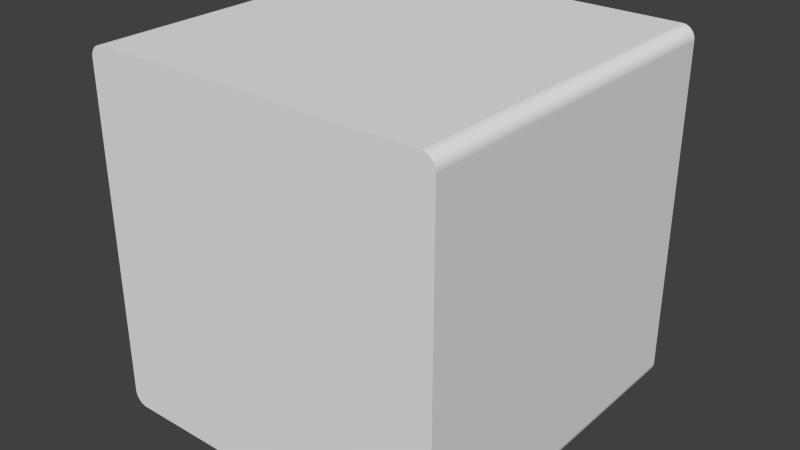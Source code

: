 # Source: CubeMediumLow.blend  (saved by Blender 2.74.0; exported with 4.5.12 LTS)
import bpy
from mathutils import Matrix  # noqa: F401  (used for matrix-valued properties, if any)

bpy.ops.wm.read_factory_settings(use_empty=True)
scene = bpy.context.scene
scene.name = 'Scene'

# ---- collections
col_collection_1 = bpy.data.collections.new('Collection 1'); scene.collection.children.link(col_collection_1)

# ---- world
world_world = bpy.data.worlds.new('World'); scene.world = world_world
world_world.color = (0.05088, 0.05088, 0.05088)
world_world.use_sun_shadow = False
world_world.sun_shadow_jitter_overblur = 0.0
world_world.cycles.sampling_method = 'MANUAL'
world_world.cycles.sample_map_resolution = 256

# ---- meshes
me_cube_004 = bpy.data.meshes.new('Cube.004')
me_cube_004.from_pydata([(-1.0, -1.0, -0.9262), (-0.9262, -1.0, -1.0), (-0.9995, -1.0, -0.9351), (-0.9979, -1.0, -0.9438), (-0.9952, -1.0, -0.9523), (-0.9915, -1.0, -0.9605), (-0.9869, -1.0, -0.9681), (-0.9814, -1.0, -0.9751), (-0.9751, -1.0, -0.9814), (-0.9681, -1.0, -0.9869), (-0.9605, -1.0, -0.9915), (-0.9523, -1.0, -0.9952), (-0.9438, -1.0, -0.9979), (-0.9351, -1.0, -0.9995), (-0.9262, -1.0, 1.0), (-1.0, -1.0, 0.9262), (-0.9351, -1.0, 0.9995), (-0.9438, -1.0, 0.9979), (-0.9523, -1.0, 0.9952), (-0.9605, -1.0, 0.9915), (-0.9681, -1.0, 0.9869), (-0.9751, -1.0, 0.9814), (-0.9814, -1.0, 0.9751), (-0.9869, -1.0, 0.9681), (-0.9915, -1.0, 0.9605), (-0.9952, -1.0, 0.9523), (-0.9979, -1.0, 0.9438), (-0.9995, -1.0, 0.9351), (-0.9262, 1.0, -1.0), (-1.0, 1.0, -0.9262), (-0.9351, 1.0, -0.9995), (-0.9438, 1.0, -0.9979), (-0.9523, 1.0, -0.9952), (-0.9605, 1.0, -0.9915), (-0.9681, 1.0, -0.9869), (-0.9751, 1.0, -0.9814), (-0.9814, 1.0, -0.9751), (-0.9869, 1.0, -0.9681), (-0.9915, 1.0, -0.9605), (-0.9952, 1.0, -0.9523), (-0.9979, 1.0, -0.9438), (-0.9995, 1.0, -0.9351), (-1.0, 1.0, 0.9262), (-0.9262, 1.0, 1.0), (-0.9995, 1.0, 0.9351), (-0.9979, 1.0, 0.9438), (-0.9952, 1.0, 0.9523), (-0.9915, 1.0, 0.9605), (-0.9869, 1.0, 0.9681), (-0.9814, 1.0, 0.9751), (-0.9751, 1.0, 0.9814), (-0.9681, 1.0, 0.9869), (-0.9605, 1.0, 0.9915), (-0.9523, 1.0, 0.9952), (-0.9438, 1.0, 0.9979), (-0.9351, 1.0, 0.9995), (0.9262, -1.0, -1.0), (1.0, -1.0, -0.9262), (0.9351, -1.0, -0.9995), (0.9438, -1.0, -0.9979), (0.9523, -1.0, -0.9952), (0.9605, -1.0, -0.9915), (0.9681, -1.0, -0.9869), (0.9751, -1.0, -0.9814), (0.9814, -1.0, -0.9751), (0.9869, -1.0, -0.9681), (0.9915, -1.0, -0.9605), (0.9952, -1.0, -0.9523), (0.9979, -1.0, -0.9438), (0.9995, -1.0, -0.9351), (1.0, -1.0, 0.9262), (0.9262, -1.0, 1.0), (0.9995, -1.0, 0.9351), (0.9979, -1.0, 0.9438), (0.9952, -1.0, 0.9523), (0.9915, -1.0, 0.9605), (0.9869, -1.0, 0.9681), (0.9814, -1.0, 0.9751), (0.9751, -1.0, 0.9814), (0.9681, -1.0, 0.9869), (0.9605, -1.0, 0.9915), (0.9523, -1.0, 0.9952), (0.9438, -1.0, 0.9979), (0.9351, -1.0, 0.9995), (1.0, 1.0, -0.9262), (0.9262, 1.0, -1.0), (0.9995, 1.0, -0.9351), (0.9979, 1.0, -0.9438), (0.9952, 1.0, -0.9523), (0.9915, 1.0, -0.9605), (0.9869, 1.0, -0.9681), (0.9814, 1.0, -0.9751), (0.9751, 1.0, -0.9814), (0.9681, 1.0, -0.9869), (0.9605, 1.0, -0.9915), (0.9523, 1.0, -0.9952), (0.9438, 1.0, -0.9979), (0.9351, 1.0, -0.9995), (0.9262, 1.0, 1.0), (1.0, 1.0, 0.9262), (0.9351, 1.0, 0.9995), (0.9438, 1.0, 0.9979), (0.9523, 1.0, 0.9952), (0.9605, 1.0, 0.9915), (0.9681, 1.0, 0.9869), (0.9751, 1.0, 0.9814), (0.9814, 1.0, 0.9751), (0.9869, 1.0, 0.9681), (0.9915, 1.0, 0.9605), (0.9952, 1.0, 0.9523), (0.9979, 1.0, 0.9438), (0.9995, 1.0, 0.9351)], [], [(1, 28, 85, 56), (99, 70, 57, 84), (71, 98, 43, 14), (70, 72, 73, 74, 75, 76, 77, 78, 79, 80, 81, 82, 83, 71, 14, 16, 17, 18, 19, 20, 21, 22, 23, 24, 25, 26, 27, 15, 0, 2, 3, 4, 5, 6, 7, 8, 9, 10, 11, 12, 13, 1, 56, 58, 59, 60, 61, 62, 63, 64, 65, 66, 67, 68, 69, 57), (42, 44, 45, 46, 47, 48, 49, 50, 51, 52, 53, 54, 55, 43, 98, 100, 101, 102, 103, 104, 105, 106, 107, 108, 109, 110, 111, 99, 84, 86, 87, 88, 89, 90, 91, 92, 93, 94, 95, 96, 97, 85, 28, 30, 31, 32, 33, 34, 35, 36, 37, 38, 39, 40, 41, 29), (14, 43, 55, 16), (16, 55, 54, 17), (17, 54, 53, 18), (18, 53, 52, 19), (19, 52, 51, 20), (20, 51, 50, 21), (21, 50, 49, 22), (22, 49, 48, 23), (23, 48, 47, 24), (24, 47, 46, 25), (25, 46, 45, 26), (26, 45, 44, 27), (27, 44, 42, 15), (28, 1, 13, 30), (30, 13, 12, 31), (31, 12, 11, 32), (32, 11, 10, 33), (33, 10, 9, 34), (34, 9, 8, 35), (35, 8, 7, 36), (36, 7, 6, 37), (37, 6, 5, 38), (38, 5, 4, 39), (39, 4, 3, 40), (40, 3, 2, 41), (41, 2, 0, 29), (98, 71, 83, 100), (100, 83, 82, 101), (101, 82, 81, 102), (102, 81, 80, 103), (103, 80, 79, 104), (104, 79, 78, 105), (105, 78, 77, 106), (106, 77, 76, 107), (107, 76, 75, 108), (108, 75, 74, 109), (109, 74, 73, 110), (110, 73, 72, 111), (111, 72, 70, 99), (56, 85, 97, 58), (58, 97, 96, 59), (59, 96, 95, 60), (60, 95, 94, 61), (61, 94, 93, 62), (62, 93, 92, 63), (63, 92, 91, 64), (64, 91, 90, 65), (65, 90, 89, 66), (66, 89, 88, 67), (67, 88, 87, 68), (68, 87, 86, 69), (69, 86, 84, 57), (15, 42, 29, 0)])
_uv = me_cube_004.uv_layers.new(name='UVMap')
_uv.uv.foreach_set('vector', [0.7638, 0.6326, 0.7638, 0.6326, 0.9797, 0.6326, 0.9797, 0.6326, 0.9883, 0.8785, 0.9883, 0.8785, 0.9883, 0.6448, 0.9883, 0.6448, 0.9797, 0.8907, 0.9797, 0.8907, 0.7638, 0.8907, 0.7638, 0.8907, 0.9883, 0.8785, 0.9882, 0.88, 0.9881, 0.8814, 0.9877, 0.8828, 0.9873, 0.8842, 0.9868, 0.8854, 0.9861, 0.8866, 0.9854, 0.8876, 0.9846, 0.8885, 0.9837, 0.8893, 0.9828, 0.8899, 0.9818, 0.8903, 0.9807, 0.8906, 0.9797, 0.8907, 0.7638, 0.8907, 0.7627, 0.8906, 0.7617, 0.8903, 0.7607, 0.8899, 0.7598, 0.8893, 0.7589, 0.8885, 0.7581, 0.8876, 0.7573, 0.8866, 0.7567, 0.8854, 0.7561, 0.8842, 0.7557, 0.8828, 0.7554, 0.8814, 0.7552, 0.88, 0.7552, 0.8785, 0.7552, 0.6448, 0.7552, 0.6433, 0.7554, 0.6419, 0.7557, 0.6405, 0.7561, 0.6391, 0.7567, 0.6379, 0.7573, 0.6367, 0.7581, 0.6357, 0.7589, 0.6348, 0.7598, 0.634, 0.7607, 0.6334, 0.7617, 0.633, 0.7627, 0.6327, 0.7638, 0.6326, 0.9797, 0.6326, 0.9807, 0.6327, 0.9818, 0.633, 0.9828, 0.6334, 0.9837, 0.634, 0.9846, 0.6348, 0.9854, 0.6357, 0.9861, 0.6367, 0.9868, 0.6379, 0.9873, 0.6391, 0.9877, 0.6405, 0.9881, 0.6419, 0.9882, 0.6433, 0.9883, 0.6448, 0.7552, 0.8785, 0.7552, 0.88, 0.7554, 0.8814, 0.7557, 0.8828, 0.7561, 0.8842, 0.7567, 0.8854, 0.7573, 0.8866, 0.7581, 0.8876, 0.7589, 0.8885, 0.7598, 0.8893, 0.7607, 0.8899, 0.7617, 0.8903, 0.7627, 0.8906, 0.7638, 0.8907, 0.9797, 0.8907, 0.9807, 0.8906, 0.9818, 0.8903, 0.9828, 0.8899, 0.9837, 0.8893, 0.9846, 0.8885, 0.9854, 0.8876, 0.9861, 0.8866, 0.9868, 0.8854, 0.9873, 0.8842, 0.9877, 0.8828, 0.9881, 0.8814, 0.9882, 0.88, 0.9883, 0.8785, 0.9883, 0.6448, 0.9882, 0.6433, 0.9881, 0.6419, 0.9877, 0.6405, 0.9873, 0.6391, 0.9868, 0.6379, 0.9861, 0.6367, 0.9854, 0.6357, 0.9846, 0.6348, 0.9837, 0.634, 0.9828, 0.6334, 0.9818, 0.633, 0.9807, 0.6327, 0.9797, 0.6326, 0.7638, 0.6326, 0.7627, 0.6327, 0.7617, 0.633, 0.7607, 0.6334, 0.7598, 0.634, 0.7589, 0.6348, 0.7581, 0.6357, 0.7573, 0.6367, 0.7567, 0.6379, 0.7561, 0.6391, 0.7557, 0.6405, 0.7554, 0.6419, 0.7552, 0.6433, 0.7552, 0.6448, 0.7638, 0.8907, 0.7638, 0.8907, 0.7627, 0.8906, 0.7627, 0.8906, 0.7627, 0.8906, 0.7627, 0.8906, 0.7617, 0.8903, 0.7617, 0.8903, 0.7617, 0.8903, 0.7617, 0.8903, 0.7607, 0.8899, 0.7607, 0.8899, 0.7607, 0.8899, 0.7607, 0.8899, 0.7598, 0.8893, 0.7598, 0.8893, 0.7598, 0.8893, 0.7598, 0.8893, 0.7589, 0.8885, 0.7589, 0.8885, 0.7589, 0.8885, 0.7589, 0.8885, 0.7581, 0.8876, 0.7581, 0.8876, 0.7581, 0.8876, 0.7581, 0.8876, 0.7573, 0.8866, 0.7573, 0.8866, 0.7573, 0.8866, 0.7573, 0.8866, 0.7567, 0.8854, 0.7567, 0.8854, 0.7567, 0.8854, 0.7567, 0.8854, 0.7561, 0.8842, 0.7561, 0.8842, 0.7561, 0.8842, 0.7561, 0.8842, 0.7557, 0.8828, 0.7557, 0.8828, 0.7557, 0.8828, 0.7557, 0.8828, 0.7554, 0.8814, 0.7554, 0.8814, 0.7554, 0.8814, 0.7554, 0.8814, 0.7552, 0.88, 0.7552, 0.88, 0.7552, 0.88, 0.7552, 0.88, 0.7552, 0.8785, 0.7552, 0.8785, 0.7638, 0.6326, 0.7638, 0.6326, 0.7627, 0.6327, 0.7627, 0.6327, 0.7627, 0.6327, 0.7627, 0.6327, 0.7617, 0.633, 0.7617, 0.633, 0.7617, 0.633, 0.7617, 0.633, 0.7607, 0.6334, 0.7607, 0.6334, 0.7607, 0.6334, 0.7607, 0.6334, 0.7598, 0.634, 0.7598, 0.634, 0.7598, 0.634, 0.7598, 0.634, 0.7589, 0.6348, 0.7589, 0.6348, 0.7589, 0.6348, 0.7589, 0.6348, 0.7581, 0.6357, 0.7581, 0.6357, 0.7581, 0.6357, 0.7581, 0.6357, 0.7573, 0.6367, 0.7573, 0.6367, 0.7573, 0.6367, 0.7573, 0.6367, 0.7567, 0.6379, 0.7567, 0.6379, 0.7567, 0.6379, 0.7567, 0.6379, 0.7561, 0.6391, 0.7561, 0.6391, 0.7561, 0.6391, 0.7561, 0.6391, 0.7557, 0.6405, 0.7557, 0.6405, 0.7557, 0.6405, 0.7557, 0.6405, 0.7554, 0.6419, 0.7554, 0.6419, 0.7554, 0.6419, 0.7554, 0.6419, 0.7552, 0.6433, 0.7552, 0.6433, 0.7552, 0.6433, 0.7552, 0.6433, 0.7552, 0.6448, 0.7552, 0.6448, 0.9797, 0.8907, 0.9797, 0.8907, 0.9807, 0.8906, 0.9807, 0.8906, 0.9807, 0.8906, 0.9807, 0.8906, 0.9818, 0.8903, 0.9818, 0.8903, 0.9818, 0.8903, 0.9818, 0.8903, 0.9828, 0.8899, 0.9828, 0.8899, 0.9828, 0.8899, 0.9828, 0.8899, 0.9837, 0.8893, 0.9837, 0.8893, 0.9837, 0.8893, 0.9837, 0.8893, 0.9846, 0.8885, 0.9846, 0.8885, 0.9846, 0.8885, 0.9846, 0.8885, 0.9854, 0.8876, 0.9854, 0.8876, 0.9854, 0.8876, 0.9854, 0.8876, 0.9861, 0.8866, 0.9861, 0.8866, 0.9861, 0.8866, 0.9861, 0.8866, 0.9868, 0.8854, 0.9868, 0.8854, 0.9868, 0.8854, 0.9868, 0.8854, 0.9873, 0.8842, 0.9873, 0.8842, 0.9873, 0.8842, 0.9873, 0.8842, 0.9877, 0.8828, 0.9877, 0.8828, 0.9877, 0.8828, 0.9877, 0.8828, 0.9881, 0.8814, 0.9881, 0.8814, 0.9881, 0.8814, 0.9881, 0.8814, 0.9882, 0.88, 0.9882, 0.88, 0.9882, 0.88, 0.9882, 0.88, 0.9883, 0.8785, 0.9883, 0.8785, 0.9797, 0.6326, 0.9797, 0.6326, 0.9807, 0.6327, 0.9807, 0.6327, 0.9807, 0.6327, 0.9807, 0.6327, 0.9818, 0.633, 0.9818, 0.633, 0.9818, 0.633, 0.9818, 0.633, 0.9828, 0.6334, 0.9828, 0.6334, 0.9828, 0.6334, 0.9828, 0.6334, 0.9837, 0.634, 0.9837, 0.634, 0.9837, 0.634, 0.9837, 0.634, 0.9846, 0.6348, 0.9846, 0.6348, 0.9846, 0.6348, 0.9846, 0.6348, 0.9854, 0.6357, 0.9854, 0.6357, 0.9854, 0.6357, 0.9854, 0.6357, 0.9861, 0.6367, 0.9861, 0.6367, 0.9861, 0.6367, 0.9861, 0.6367, 0.9868, 0.6379, 0.9868, 0.6379, 0.9868, 0.6379, 0.9868, 0.6379, 0.9873, 0.6391, 0.9873, 0.6391, 0.9873, 0.6391, 0.9873, 0.6391, 0.9877, 0.6405, 0.9877, 0.6405, 0.9877, 0.6405, 0.9877, 0.6405, 0.9881, 0.6419, 0.9881, 0.6419, 0.9881, 0.6419, 0.9881, 0.6419, 0.9882, 0.6433, 0.9882, 0.6433, 0.9882, 0.6433, 0.9882, 0.6433, 0.9883, 0.6448, 0.9883, 0.6448, 0.7552, 0.8785, 0.7552, 0.8785, 0.7552, 0.6448, 0.7552, 0.6448])
me_cube_004.use_remesh_preserve_volume = False
me_cube_004.use_remesh_preserve_attributes = False
me_cube_004.use_mirror_vertex_groups = False
me_cube_004.update()

# ---- objects
ob_cube = bpy.data.objects.new('Cube', me_cube_004)

# ---- transforms, parenting, visibility, modifiers, constraints
ob_cube.location = (0.0, 0.0, 0.0)
ob_cube.lineart.crease_threshold = 0.0

# ---- collection membership
col_collection_1.objects.link(ob_cube)

# ---- scene / render settings (as saved in the file)
scene.frame_start = 1; scene.frame_end = 250; scene.frame_set(1)
scene.render.engine = 'BLENDER_EEVEE_NEXT'
scene.render.resolution_percentage = 50
scene.render.dither_intensity = 0.0
scene.cycles.use_denoising = False
scene.cycles.samples = 10
scene.cycles.sampling_pattern = 'TABULATED_SOBOL'
scene.cycles.light_sampling_threshold = 0.0
scene.cycles.use_adaptive_sampling = False
scene.cycles.use_light_tree = False
scene.cycles.blur_glossy = 0.0
scene.cycles.pixel_filter_type = 'GAUSSIAN'
scene.cycles.sample_clamp_indirect = 0.0
scene.view_settings.view_transform = 'Standard'
bpy.context.view_layer.update()

# ---- added for rendering (the .blend has no active camera and no usable light): camera, sun
cam_auto = bpy.data.cameras.new('AutoCamera')
cam_auto.lens = 50.0
cam_auto.sensor_width = 36.0
cam_auto.clip_end = 1000.0
ob_auto_camera = bpy.data.objects.new('AutoCamera', cam_auto)
scene.collection.objects.link(ob_auto_camera)
ob_auto_camera.location = (3.20507, -3.84609, 2.56406)
ob_auto_camera.rotation_euler = (1.09748, -7.21219e-08, 0.694738)
scene.camera = ob_auto_camera
light_auto_sun = bpy.data.lights.new('AutoSun', 'SUN')
light_auto_sun.energy = 3.0
light_auto_sun.angle = 0.0523599
ob_auto_sun = bpy.data.objects.new('AutoSun', light_auto_sun)
scene.collection.objects.link(ob_auto_sun)
ob_auto_sun.rotation_euler = (0.872665, 0.174533, 0.523599)
bpy.context.view_layer.update()

